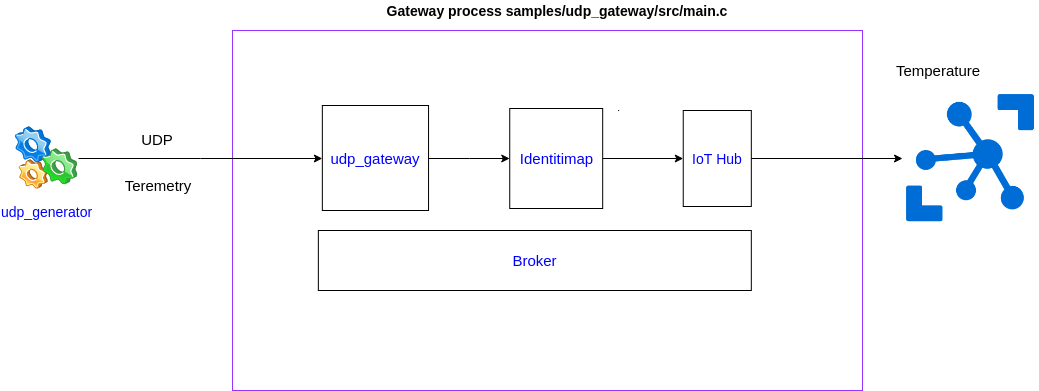

The diagram above was exported from draw.io. Its source (the exported page's mxGraphModel, read from the mxfile embedded in the PNG):
<mxGraphModel dx="2276" dy="712" grid="1" gridSize="10" guides="1" tooltips="1" connect="1" arrows="1" fold="1" page="1" pageScale="1" pageWidth="850" pageHeight="1100" math="0" shadow="0">
  <root>
    <mxCell id="0" />
    <mxCell id="1" parent="0" />
    <mxCell id="22" value="" style="whiteSpace=wrap;html=1;labelBackgroundColor=#FFFFFF;strokeColor=#9933FF;fillColor=none;fontSize=11;fontColor=#000000;strokeWidth=1;" vertex="1" parent="1">
      <mxGeometry x="10" y="520" width="630" height="360" as="geometry" />
    </mxCell>
    <mxCell id="20" value="&lt;font style=&quot;font-size: 15px ; font-weight: normal&quot;&gt;Teremetry&lt;/font&gt;" style="text;html=1;strokeColor=none;fillColor=none;align=center;verticalAlign=middle;whiteSpace=wrap;labelBackgroundColor=#FFFFFF;fontSize=10;fontColor=#000000;fontStyle=1" vertex="1" parent="1">
      <mxGeometry x="-140" y="665" width="150" height="20" as="geometry" />
    </mxCell>
    <mxCell id="24" value="" style="whiteSpace=wrap;html=1;labelBackgroundColor=#FFFFFF;strokeColor=none;strokeWidth=2;fillColor=#ffffff;fontSize=11;fontColor=#000000;" vertex="1" parent="1">
      <mxGeometry x="65" y="800" width="565" height="64" as="geometry" />
    </mxCell>
    <mxCell id="19" value="" style="group;fillColor=#ffffff;" vertex="1" connectable="0" parent="1">
      <mxGeometry x="23" y="570" width="590" height="230" as="geometry" />
    </mxCell>
    <mxCell id="2" value="&lt;font style=&quot;font-size: 15px&quot;&gt;Broker&lt;/font&gt;" style="whiteSpace=wrap;html=1;labelBackgroundColor=#FFFFFF;fontSize=11;fontColor=#0000FF;" vertex="1" parent="19">
      <mxGeometry x="72.84615384615384" y="150" width="432.96923076923076" height="60" as="geometry" />
    </mxCell>
    <mxCell id="3dcb4ebc77792698-102" style="edgeStyle=orthogonalEdgeStyle;rounded=0;html=1;jettySize=auto;orthogonalLoop=1;fontSize=14;fontColor=#0000FF;" edge="1" parent="19" source="14" target="17">
      <mxGeometry relative="1" as="geometry" />
    </mxCell>
    <mxCell id="14" value="&lt;div&gt;&lt;font style=&quot;font-size: 15px&quot;&gt;Identitimap&lt;/font&gt;&lt;/div&gt;" style="whiteSpace=wrap;html=1;labelBackgroundColor=#FFFFFF;fontSize=11;fontColor=#0000FF;" vertex="1" parent="19">
      <mxGeometry x="264.2371908562219" y="28" width="92.94952834775843" height="100" as="geometry" />
    </mxCell>
    <mxCell id="17" value="&lt;font style=&quot;font-size: 14px&quot;&gt;IoT Hub&lt;/font&gt;" style="whiteSpace=wrap;html=1;labelBackgroundColor=#FFFFFF;fontSize=11;fontColor=#0000FF;" vertex="1" parent="19">
      <mxGeometry x="437.73846153846154" y="30" width="68.07692307692308" height="96" as="geometry" />
    </mxCell>
    <mxCell id="3dcb4ebc77792698-101" style="edgeStyle=orthogonalEdgeStyle;rounded=0;html=1;jettySize=auto;orthogonalLoop=1;fontSize=14;fontColor=#0000FF;" edge="1" parent="19" source="30" target="14">
      <mxGeometry relative="1" as="geometry" />
    </mxCell>
    <mxCell id="30" value="&lt;font style=&quot;font-size: 15px&quot;&gt;udp_gateway&lt;/font&gt;" style="whiteSpace=wrap;html=1;labelBackgroundColor=#FFFFFF;fontSize=11;fontColor=#0000FF;" vertex="1" parent="19">
      <mxGeometry x="76.84615384615384" y="25" width="106.2" height="105" as="geometry" />
    </mxCell>
    <mxCell id="39" style="edgeStyle=orthogonalEdgeStyle;rounded=0;html=1;exitX=0.5;exitY=1;entryX=0.5;entryY=1;jettySize=auto;orthogonalLoop=1;fontSize=10;fontColor=#000000;" edge="1" parent="19" source="30" target="30">
      <mxGeometry relative="1" as="geometry" />
    </mxCell>
    <mxCell id="53" style="edgeStyle=orthogonalEdgeStyle;rounded=0;html=1;exitX=0.5;exitY=1;entryX=0.5;entryY=1;startArrow=none;startFill=0;endArrow=classic;endFill=1;jettySize=auto;orthogonalLoop=1;fontSize=10;fontColor=#000000;" edge="1" parent="19">
      <mxGeometry relative="1" as="geometry">
        <mxPoint x="373.0615384615385" y="30" as="sourcePoint" />
        <mxPoint x="373.0615384615385" y="30" as="targetPoint" />
      </mxGeometry>
    </mxCell>
    <mxCell id="27" style="edgeStyle=orthogonalEdgeStyle;rounded=0;html=1;exitX=0.5;exitY=1;jettySize=auto;orthogonalLoop=1;fontSize=10;fontColor=#000000;" edge="1" parent="1">
      <mxGeometry relative="1" as="geometry">
        <mxPoint x="-5" y="570" as="sourcePoint" />
        <mxPoint x="-5" y="570" as="targetPoint" />
      </mxGeometry>
    </mxCell>
    <mxCell id="48" value="&lt;div style=&quot;text-align: left&quot;&gt;Gateway process samples/udp_gateway/src/main.c&lt;/div&gt;" style="text;html=1;strokeColor=none;fillColor=none;align=center;verticalAlign=middle;whiteSpace=wrap;labelBackgroundColor=#FFFFFF;fontSize=14;fontColor=#000000;fontStyle=1" vertex="1" parent="1">
      <mxGeometry x="89" y="490" width="490" height="20" as="geometry" />
    </mxCell>
    <mxCell id="89" style="edgeStyle=orthogonalEdgeStyle;rounded=0;html=1;exitX=0.5;exitY=0;entryX=0.5;entryY=0;startArrow=none;startFill=0;endArrow=none;endFill=0;jettySize=auto;orthogonalLoop=1;strokeWidth=3;fontSize=11;fontColor=#000000;" edge="1" parent="1">
      <mxGeometry relative="1" as="geometry">
        <mxPoint x="730" y="713" as="sourcePoint" />
        <mxPoint x="730" y="713" as="targetPoint" />
      </mxGeometry>
    </mxCell>
    <mxCell id="3dcb4ebc77792698-98" style="edgeStyle=orthogonalEdgeStyle;rounded=0;html=1;jettySize=auto;orthogonalLoop=1;fontSize=14;fontColor=#0000FF;" edge="1" parent="1" source="3dcb4ebc77792698-93" target="30">
      <mxGeometry relative="1" as="geometry" />
    </mxCell>
    <mxCell id="3dcb4ebc77792698-93" value="&lt;font style=&quot;font-size: 14px&quot;&gt;udp_generator&lt;/font&gt;" style="shape=image;html=1;verticalAlign=top;verticalLabelPosition=bottom;labelBackgroundColor=#ffffff;imageAspect=0;aspect=fixed;image=https://cdn3.iconfinder.com/data/icons/free-3d-glossy-interface-icon-set/64/System.png;fontSize=20;fontColor=#0000FF;align=center;" vertex="1" parent="1">
      <mxGeometry x="-208" y="616" width="64" height="64" as="geometry" />
    </mxCell>
    <mxCell id="3dcb4ebc77792698-97" value="" style="shape=image;verticalLabelPosition=bottom;labelBackgroundColor=#ffffff;verticalAlign=top;aspect=fixed;imageAspect=0;image=data:image/png,(base64 omitted: 9852 chars);textOpacity=30;" vertex="1" parent="1">
      <mxGeometry x="680" y="580" width="136" height="136" as="geometry" />
    </mxCell>
    <mxCell id="3dcb4ebc77792698-100" value="&lt;span style=&quot;font-size: 15px ; font-weight: normal&quot;&gt;UDP&lt;/span&gt;" style="text;html=1;strokeColor=none;fillColor=none;align=center;verticalAlign=middle;whiteSpace=wrap;labelBackgroundColor=#FFFFFF;fontSize=10;fontColor=#000000;fontStyle=1" vertex="1" parent="1">
      <mxGeometry x="-140" y="619" width="150" height="20" as="geometry" />
    </mxCell>
    <mxCell id="3dcb4ebc77792698-103" style="edgeStyle=orthogonalEdgeStyle;rounded=0;html=1;jettySize=auto;orthogonalLoop=1;fontSize=14;fontColor=#0000FF;" edge="1" parent="1" source="17" target="3dcb4ebc77792698-97">
      <mxGeometry relative="1" as="geometry" />
    </mxCell>
    <mxCell id="3dcb4ebc77792698-104" value="&lt;span style=&quot;font-size: 15px ; font-weight: normal&quot;&gt;Temperature&lt;/span&gt;" style="text;html=1;strokeColor=none;fillColor=none;align=center;verticalAlign=middle;whiteSpace=wrap;labelBackgroundColor=#FFFFFF;fontSize=10;fontColor=#000000;fontStyle=1" vertex="1" parent="1">
      <mxGeometry x="640" y="550" width="150" height="20" as="geometry" />
    </mxCell>
  </root>
</mxGraphModel>